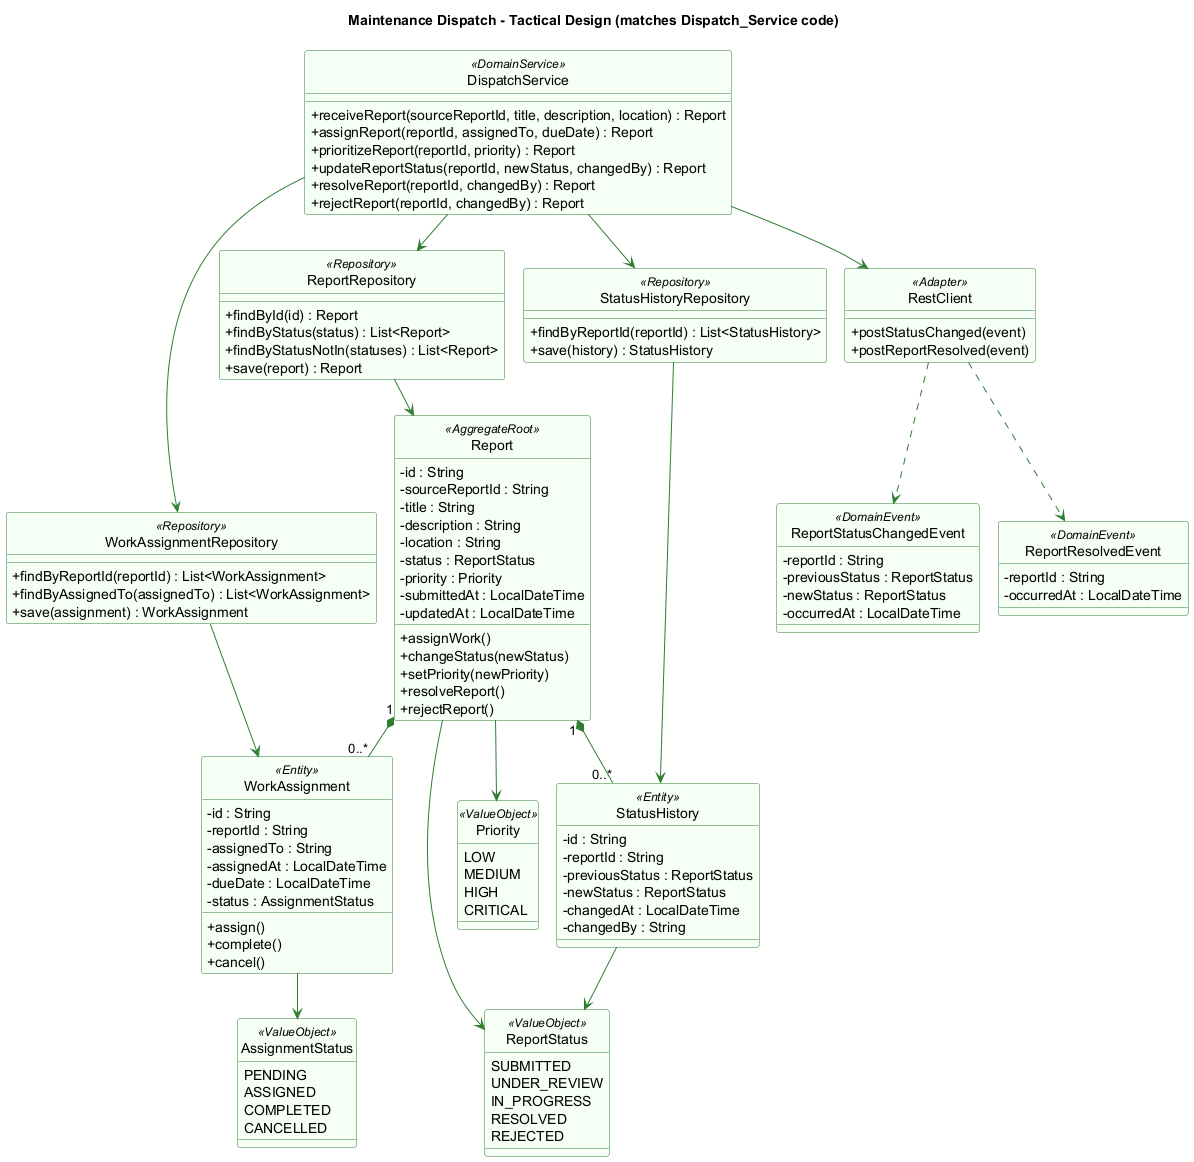

The diagram above was rendered by PlantUML. Its source (embedded in the PNG):
@startuml Maintenance_Dispatch_UML
!pragma layout smetana
title Maintenance Dispatch - Tactical Design (matches Dispatch_Service code)

skinparam classAttributeIconSize 0
hide circle
skinparam class {
  BackgroundColor #F5FFF5
  BorderColor #2E7D32
  ArrowColor #2E7D32
}

class DispatchService <<DomainService>> {
  +receiveReport(sourceReportId, title, description, location) : Report
  +assignReport(reportId, assignedTo, dueDate) : Report
  +prioritizeReport(reportId, priority) : Report
  +updateReportStatus(reportId, newStatus, changedBy) : Report
  +resolveReport(reportId, changedBy) : Report
  +rejectReport(reportId, changedBy) : Report
}

class ReportRepository <<Repository>> {
  +findById(id) : Report
  +findByStatus(status) : List<Report>
  +findByStatusNotIn(statuses) : List<Report>
  +save(report) : Report
}

class WorkAssignmentRepository <<Repository>> {
  +findByReportId(reportId) : List<WorkAssignment>
  +findByAssignedTo(assignedTo) : List<WorkAssignment>
  +save(assignment) : WorkAssignment
}

class StatusHistoryRepository <<Repository>> {
  +findByReportId(reportId) : List<StatusHistory>
  +save(history) : StatusHistory
}

class Report <<AggregateRoot>> {
  -id : String
  -sourceReportId : String
  -title : String
  -description : String
  -location : String
  -status : ReportStatus
  -priority : Priority
  -submittedAt : LocalDateTime
  -updatedAt : LocalDateTime
  +assignWork()
  +changeStatus(newStatus)
  +setPriority(newPriority)
  +resolveReport()
  +rejectReport()
}

class WorkAssignment <<Entity>> {
  -id : String
  -reportId : String
  -assignedTo : String
  -assignedAt : LocalDateTime
  -dueDate : LocalDateTime
  -status : AssignmentStatus
  +assign()
  +complete()
  +cancel()
}

class StatusHistory <<Entity>> {
  -id : String
  -reportId : String
  -previousStatus : ReportStatus
  -newStatus : ReportStatus
  -changedAt : LocalDateTime
  -changedBy : String
}

enum ReportStatus <<ValueObject>> {
  SUBMITTED
  UNDER_REVIEW
  IN_PROGRESS
  RESOLVED
  REJECTED
}

enum Priority <<ValueObject>> {
  LOW
  MEDIUM
  HIGH
  CRITICAL
}

enum AssignmentStatus <<ValueObject>> {
  PENDING
  ASSIGNED
  COMPLETED
  CANCELLED
}

class RestClient <<Adapter>> {
  +postStatusChanged(event)
  +postReportResolved(event)
}

class ReportStatusChangedEvent <<DomainEvent>> {
  -reportId : String
  -previousStatus : ReportStatus
  -newStatus : ReportStatus
  -occurredAt : LocalDateTime
}

class ReportResolvedEvent <<DomainEvent>> {
  -reportId : String
  -occurredAt : LocalDateTime
}

DispatchService --> ReportRepository
DispatchService --> WorkAssignmentRepository
DispatchService --> StatusHistoryRepository
DispatchService --> RestClient
ReportRepository --> Report
WorkAssignmentRepository --> WorkAssignment
StatusHistoryRepository --> StatusHistory
Report "1" *-- "0..*" WorkAssignment
Report "1" *-- "0..*" StatusHistory
Report --> ReportStatus
Report --> Priority
WorkAssignment --> AssignmentStatus
StatusHistory --> ReportStatus
RestClient ..> ReportStatusChangedEvent
RestClient ..> ReportResolvedEvent
@enduml